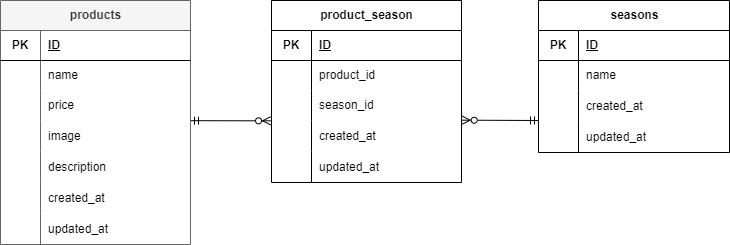

The diagram above was exported from draw.io. Its source (the exported page's mxGraphModel, read from the mxfile embedded in the PNG):
<mxGraphModel dx="134" dy="702" grid="1" gridSize="10" guides="1" tooltips="1" connect="1" arrows="1" fold="1" page="1" pageScale="1" pageWidth="827" pageHeight="1169" background="#FFFFFF" math="0" shadow="0">
  <root>
    <mxCell id="0" />
    <mxCell id="1" parent="0" />
    <mxCell id="81" value="" style="html=1;entryX=-0.005;entryY=0.075;entryDx=0;entryDy=0;entryPerimeter=0;endArrow=ERzeroToMany;endFill=0;rounded=0;startArrow=ERmandOne;startFill=0;" edge="1" parent="1">
      <mxGeometry relative="1" as="geometry">
        <mxPoint x="230" y="200.17637817766354" as="sourcePoint" />
        <mxPoint x="310.04999999999995" y="200.32500000000005" as="targetPoint" />
      </mxGeometry>
    </mxCell>
    <mxCell id="31" value="products" style="shape=table;startSize=30;container=1;collapsible=1;childLayout=tableLayout;fixedRows=1;rowLines=0;fontStyle=1;align=center;resizeLast=1;html=1;swimlaneFillColor=none;fillColor=#f5f5f5;fontColor=#333333;strokeColor=#666666;" vertex="1" parent="1">
      <mxGeometry x="40" y="80" width="190" height="244" as="geometry">
        <mxRectangle x="270" y="69" width="70" height="30" as="alternateBounds" />
      </mxGeometry>
    </mxCell>
    <mxCell id="32" value="" style="shape=tableRow;horizontal=0;startSize=0;swimlaneHead=0;swimlaneBody=0;fillColor=none;collapsible=0;dropTarget=0;points=[[0,0.5],[1,0.5]];portConstraint=eastwest;top=0;left=0;right=0;bottom=1;" vertex="1" parent="31">
      <mxGeometry y="30" width="190" height="30" as="geometry" />
    </mxCell>
    <mxCell id="33" value="PK" style="shape=partialRectangle;connectable=0;fillColor=none;top=0;left=0;bottom=0;right=0;fontStyle=1;overflow=hidden;whiteSpace=wrap;html=1;" vertex="1" parent="32">
      <mxGeometry width="40" height="30" as="geometry">
        <mxRectangle width="40" height="30" as="alternateBounds" />
      </mxGeometry>
    </mxCell>
    <mxCell id="34" value="ID" style="shape=partialRectangle;connectable=0;fillColor=none;top=0;left=0;bottom=0;right=0;align=left;spacingLeft=6;fontStyle=5;overflow=hidden;whiteSpace=wrap;html=1;" vertex="1" parent="32">
      <mxGeometry x="40" width="150" height="30" as="geometry">
        <mxRectangle width="150" height="30" as="alternateBounds" />
      </mxGeometry>
    </mxCell>
    <mxCell id="35" value="" style="shape=tableRow;horizontal=0;startSize=0;swimlaneHead=0;swimlaneBody=0;fillColor=none;collapsible=0;dropTarget=0;points=[[0,0.5],[1,0.5]];portConstraint=eastwest;top=0;left=0;right=0;bottom=0;" vertex="1" parent="31">
      <mxGeometry y="60" width="190" height="30" as="geometry" />
    </mxCell>
    <mxCell id="36" value="" style="shape=partialRectangle;connectable=0;fillColor=none;top=0;left=0;bottom=0;right=0;editable=1;overflow=hidden;whiteSpace=wrap;html=1;" vertex="1" parent="35">
      <mxGeometry width="40" height="30" as="geometry">
        <mxRectangle width="40" height="30" as="alternateBounds" />
      </mxGeometry>
    </mxCell>
    <mxCell id="37" value="name" style="shape=partialRectangle;connectable=0;fillColor=none;top=0;left=0;bottom=0;right=0;align=left;spacingLeft=6;overflow=hidden;whiteSpace=wrap;html=1;" vertex="1" parent="35">
      <mxGeometry x="40" width="150" height="30" as="geometry">
        <mxRectangle width="150" height="30" as="alternateBounds" />
      </mxGeometry>
    </mxCell>
    <mxCell id="38" value="" style="shape=tableRow;horizontal=0;startSize=0;swimlaneHead=0;swimlaneBody=0;fillColor=none;collapsible=0;dropTarget=0;points=[[0,0.5],[1,0.5]];portConstraint=eastwest;top=0;left=0;right=0;bottom=0;" vertex="1" parent="31">
      <mxGeometry y="90" width="190" height="30" as="geometry" />
    </mxCell>
    <mxCell id="39" value="" style="shape=partialRectangle;connectable=0;fillColor=none;top=0;left=0;bottom=0;right=0;editable=1;overflow=hidden;whiteSpace=wrap;html=1;" vertex="1" parent="38">
      <mxGeometry width="40" height="30" as="geometry">
        <mxRectangle width="40" height="30" as="alternateBounds" />
      </mxGeometry>
    </mxCell>
    <mxCell id="40" value="price" style="shape=partialRectangle;connectable=0;fillColor=none;top=0;left=0;bottom=0;right=0;align=left;spacingLeft=6;overflow=hidden;whiteSpace=wrap;html=1;" vertex="1" parent="38">
      <mxGeometry x="40" width="150" height="30" as="geometry">
        <mxRectangle width="150" height="30" as="alternateBounds" />
      </mxGeometry>
    </mxCell>
    <mxCell id="41" value="" style="shape=tableRow;horizontal=0;startSize=0;swimlaneHead=0;swimlaneBody=0;fillColor=none;collapsible=0;dropTarget=0;points=[[0,0.5],[1,0.5]];portConstraint=eastwest;top=0;left=0;right=0;bottom=0;" vertex="1" parent="31">
      <mxGeometry y="120" width="190" height="31" as="geometry" />
    </mxCell>
    <mxCell id="42" value="" style="shape=partialRectangle;connectable=0;fillColor=none;top=0;left=0;bottom=0;right=0;editable=1;overflow=hidden;whiteSpace=wrap;html=1;" vertex="1" parent="41">
      <mxGeometry width="40" height="31" as="geometry">
        <mxRectangle width="40" height="31" as="alternateBounds" />
      </mxGeometry>
    </mxCell>
    <mxCell id="43" value="image" style="shape=partialRectangle;connectable=0;fillColor=none;top=0;left=0;bottom=0;right=0;align=left;spacingLeft=6;overflow=hidden;whiteSpace=wrap;html=1;" vertex="1" parent="41">
      <mxGeometry x="40" width="150" height="31" as="geometry">
        <mxRectangle width="150" height="31" as="alternateBounds" />
      </mxGeometry>
    </mxCell>
    <mxCell id="50" value="" style="shape=tableRow;horizontal=0;startSize=0;swimlaneHead=0;swimlaneBody=0;fillColor=none;collapsible=0;dropTarget=0;points=[[0,0.5],[1,0.5]];portConstraint=eastwest;top=0;left=0;right=0;bottom=0;" vertex="1" parent="31">
      <mxGeometry y="151" width="190" height="31" as="geometry" />
    </mxCell>
    <mxCell id="51" value="" style="shape=partialRectangle;connectable=0;fillColor=none;top=0;left=0;bottom=0;right=0;editable=1;overflow=hidden;whiteSpace=wrap;html=1;" vertex="1" parent="50">
      <mxGeometry width="40" height="31" as="geometry">
        <mxRectangle width="40" height="31" as="alternateBounds" />
      </mxGeometry>
    </mxCell>
    <mxCell id="52" value="description" style="shape=partialRectangle;connectable=0;fillColor=none;top=0;left=0;bottom=0;right=0;align=left;spacingLeft=6;overflow=hidden;whiteSpace=wrap;html=1;" vertex="1" parent="50">
      <mxGeometry x="40" width="150" height="31" as="geometry">
        <mxRectangle width="150" height="31" as="alternateBounds" />
      </mxGeometry>
    </mxCell>
    <mxCell id="53" value="" style="shape=tableRow;horizontal=0;startSize=0;swimlaneHead=0;swimlaneBody=0;fillColor=none;collapsible=0;dropTarget=0;points=[[0,0.5],[1,0.5]];portConstraint=eastwest;top=0;left=0;right=0;bottom=0;" vertex="1" parent="31">
      <mxGeometry y="182" width="190" height="31" as="geometry" />
    </mxCell>
    <mxCell id="54" value="" style="shape=partialRectangle;connectable=0;fillColor=none;top=0;left=0;bottom=0;right=0;editable=1;overflow=hidden;whiteSpace=wrap;html=1;" vertex="1" parent="53">
      <mxGeometry width="40" height="31" as="geometry">
        <mxRectangle width="40" height="31" as="alternateBounds" />
      </mxGeometry>
    </mxCell>
    <mxCell id="55" value="created_at" style="shape=partialRectangle;connectable=0;fillColor=none;top=0;left=0;bottom=0;right=0;align=left;spacingLeft=6;overflow=hidden;whiteSpace=wrap;html=1;" vertex="1" parent="53">
      <mxGeometry x="40" width="150" height="31" as="geometry">
        <mxRectangle width="150" height="31" as="alternateBounds" />
      </mxGeometry>
    </mxCell>
    <mxCell id="56" value="" style="shape=tableRow;horizontal=0;startSize=0;swimlaneHead=0;swimlaneBody=0;fillColor=none;collapsible=0;dropTarget=0;points=[[0,0.5],[1,0.5]];portConstraint=eastwest;top=0;left=0;right=0;bottom=0;" vertex="1" parent="31">
      <mxGeometry y="213" width="190" height="31" as="geometry" />
    </mxCell>
    <mxCell id="57" value="" style="shape=partialRectangle;connectable=0;fillColor=none;top=0;left=0;bottom=0;right=0;editable=1;overflow=hidden;whiteSpace=wrap;html=1;" vertex="1" parent="56">
      <mxGeometry width="40" height="31" as="geometry">
        <mxRectangle width="40" height="31" as="alternateBounds" />
      </mxGeometry>
    </mxCell>
    <mxCell id="58" value="updated_at" style="shape=partialRectangle;connectable=0;fillColor=none;top=0;left=0;bottom=0;right=0;align=left;spacingLeft=6;overflow=hidden;whiteSpace=wrap;html=1;" vertex="1" parent="56">
      <mxGeometry x="40" width="150" height="31" as="geometry">
        <mxRectangle width="150" height="31" as="alternateBounds" />
      </mxGeometry>
    </mxCell>
    <mxCell id="157" value="" style="html=1;exitX=1.009;exitY=0.989;exitDx=0;exitDy=0;exitPerimeter=0;startArrow=ERzeroToMany;startFill=0;endArrow=ERmandOne;endFill=0;" edge="1" parent="1">
      <mxGeometry relative="1" as="geometry">
        <mxPoint x="501.71000000000004" y="199.66999999999996" as="sourcePoint" />
        <mxPoint x="578" y="200" as="targetPoint" />
      </mxGeometry>
    </mxCell>
    <mxCell id="59" value="product_season" style="shape=table;startSize=30;container=1;collapsible=1;childLayout=tableLayout;fixedRows=1;rowLines=0;fontStyle=1;align=center;resizeLast=1;html=1;" vertex="1" parent="1">
      <mxGeometry x="311" y="80" width="190" height="182" as="geometry">
        <mxRectangle x="270" y="69" width="70" height="30" as="alternateBounds" />
      </mxGeometry>
    </mxCell>
    <mxCell id="60" value="" style="shape=tableRow;horizontal=0;startSize=0;swimlaneHead=0;swimlaneBody=0;fillColor=none;collapsible=0;dropTarget=0;points=[[0,0.5],[1,0.5]];portConstraint=eastwest;top=0;left=0;right=0;bottom=1;" vertex="1" parent="59">
      <mxGeometry y="30" width="190" height="30" as="geometry" />
    </mxCell>
    <mxCell id="61" value="PK" style="shape=partialRectangle;connectable=0;fillColor=none;top=0;left=0;bottom=0;right=0;fontStyle=1;overflow=hidden;whiteSpace=wrap;html=1;" vertex="1" parent="60">
      <mxGeometry width="40" height="30" as="geometry">
        <mxRectangle width="40" height="30" as="alternateBounds" />
      </mxGeometry>
    </mxCell>
    <mxCell id="62" value="ID" style="shape=partialRectangle;connectable=0;fillColor=none;top=0;left=0;bottom=0;right=0;align=left;spacingLeft=6;fontStyle=5;overflow=hidden;whiteSpace=wrap;html=1;" vertex="1" parent="60">
      <mxGeometry x="40" width="150" height="30" as="geometry">
        <mxRectangle width="150" height="30" as="alternateBounds" />
      </mxGeometry>
    </mxCell>
    <mxCell id="63" value="" style="shape=tableRow;horizontal=0;startSize=0;swimlaneHead=0;swimlaneBody=0;fillColor=none;collapsible=0;dropTarget=0;points=[[0,0.5],[1,0.5]];portConstraint=eastwest;top=0;left=0;right=0;bottom=0;" vertex="1" parent="59">
      <mxGeometry y="60" width="190" height="30" as="geometry" />
    </mxCell>
    <mxCell id="64" value="" style="shape=partialRectangle;connectable=0;fillColor=none;top=0;left=0;bottom=0;right=0;editable=1;overflow=hidden;whiteSpace=wrap;html=1;" vertex="1" parent="63">
      <mxGeometry width="40" height="30" as="geometry">
        <mxRectangle width="40" height="30" as="alternateBounds" />
      </mxGeometry>
    </mxCell>
    <mxCell id="65" value="product_id" style="shape=partialRectangle;connectable=0;fillColor=none;top=0;left=0;bottom=0;right=0;align=left;spacingLeft=6;overflow=hidden;whiteSpace=wrap;html=1;" vertex="1" parent="63">
      <mxGeometry x="40" width="150" height="30" as="geometry">
        <mxRectangle width="150" height="30" as="alternateBounds" />
      </mxGeometry>
    </mxCell>
    <mxCell id="66" value="" style="shape=tableRow;horizontal=0;startSize=0;swimlaneHead=0;swimlaneBody=0;fillColor=none;collapsible=0;dropTarget=0;points=[[0,0.5],[1,0.5]];portConstraint=eastwest;top=0;left=0;right=0;bottom=0;" vertex="1" parent="59">
      <mxGeometry y="90" width="190" height="30" as="geometry" />
    </mxCell>
    <mxCell id="67" value="" style="shape=partialRectangle;connectable=0;fillColor=none;top=0;left=0;bottom=0;right=0;editable=1;overflow=hidden;whiteSpace=wrap;html=1;" vertex="1" parent="66">
      <mxGeometry width="40" height="30" as="geometry">
        <mxRectangle width="40" height="30" as="alternateBounds" />
      </mxGeometry>
    </mxCell>
    <mxCell id="68" value="season_id" style="shape=partialRectangle;connectable=0;fillColor=none;top=0;left=0;bottom=0;right=0;align=left;spacingLeft=6;overflow=hidden;whiteSpace=wrap;html=1;" vertex="1" parent="66">
      <mxGeometry x="40" width="150" height="30" as="geometry">
        <mxRectangle width="150" height="30" as="alternateBounds" />
      </mxGeometry>
    </mxCell>
    <mxCell id="75" value="" style="shape=tableRow;horizontal=0;startSize=0;swimlaneHead=0;swimlaneBody=0;fillColor=none;collapsible=0;dropTarget=0;points=[[0,0.5],[1,0.5]];portConstraint=eastwest;top=0;left=0;right=0;bottom=0;" vertex="1" parent="59">
      <mxGeometry y="120" width="190" height="31" as="geometry" />
    </mxCell>
    <mxCell id="76" value="" style="shape=partialRectangle;connectable=0;fillColor=none;top=0;left=0;bottom=0;right=0;editable=1;overflow=hidden;whiteSpace=wrap;html=1;" vertex="1" parent="75">
      <mxGeometry width="40" height="31" as="geometry">
        <mxRectangle width="40" height="31" as="alternateBounds" />
      </mxGeometry>
    </mxCell>
    <mxCell id="77" value="created_at" style="shape=partialRectangle;connectable=0;fillColor=none;top=0;left=0;bottom=0;right=0;align=left;spacingLeft=6;overflow=hidden;whiteSpace=wrap;html=1;" vertex="1" parent="75">
      <mxGeometry x="40" width="150" height="31" as="geometry">
        <mxRectangle width="150" height="31" as="alternateBounds" />
      </mxGeometry>
    </mxCell>
    <mxCell id="78" value="" style="shape=tableRow;horizontal=0;startSize=0;swimlaneHead=0;swimlaneBody=0;fillColor=none;collapsible=0;dropTarget=0;points=[[0,0.5],[1,0.5]];portConstraint=eastwest;top=0;left=0;right=0;bottom=0;" vertex="1" parent="59">
      <mxGeometry y="151" width="190" height="31" as="geometry" />
    </mxCell>
    <mxCell id="79" value="" style="shape=partialRectangle;connectable=0;fillColor=none;top=0;left=0;bottom=0;right=0;editable=1;overflow=hidden;whiteSpace=wrap;html=1;" vertex="1" parent="78">
      <mxGeometry width="40" height="31" as="geometry">
        <mxRectangle width="40" height="31" as="alternateBounds" />
      </mxGeometry>
    </mxCell>
    <mxCell id="80" value="updated_at" style="shape=partialRectangle;connectable=0;fillColor=none;top=0;left=0;bottom=0;right=0;align=left;spacingLeft=6;overflow=hidden;whiteSpace=wrap;html=1;" vertex="1" parent="78">
      <mxGeometry x="40" width="150" height="31" as="geometry">
        <mxRectangle width="150" height="31" as="alternateBounds" />
      </mxGeometry>
    </mxCell>
    <mxCell id="141" value="seasons" style="shape=table;startSize=30;container=1;collapsible=1;childLayout=tableLayout;fixedRows=1;rowLines=0;fontStyle=1;align=center;resizeLast=1;html=1;flipH=1;" vertex="1" parent="1">
      <mxGeometry x="578" y="80" width="191" height="152" as="geometry">
        <mxRectangle x="270" y="69" width="70" height="30" as="alternateBounds" />
      </mxGeometry>
    </mxCell>
    <mxCell id="142" value="" style="shape=tableRow;horizontal=0;startSize=0;swimlaneHead=0;swimlaneBody=0;fillColor=none;collapsible=0;dropTarget=0;points=[[0,0.5],[1,0.5]];portConstraint=eastwest;top=0;left=0;right=0;bottom=1;" vertex="1" parent="141">
      <mxGeometry y="30" width="191" height="30" as="geometry" />
    </mxCell>
    <mxCell id="143" value="PK" style="shape=partialRectangle;connectable=0;fillColor=none;top=0;left=0;bottom=0;right=0;fontStyle=1;overflow=hidden;whiteSpace=wrap;html=1;" vertex="1" parent="142">
      <mxGeometry width="40" height="30" as="geometry">
        <mxRectangle width="40" height="30" as="alternateBounds" />
      </mxGeometry>
    </mxCell>
    <mxCell id="144" value="ID" style="shape=partialRectangle;connectable=0;fillColor=none;top=0;left=0;bottom=0;right=0;align=left;spacingLeft=6;fontStyle=5;overflow=hidden;whiteSpace=wrap;html=1;" vertex="1" parent="142">
      <mxGeometry x="40" width="151" height="30" as="geometry">
        <mxRectangle width="151" height="30" as="alternateBounds" />
      </mxGeometry>
    </mxCell>
    <mxCell id="145" value="" style="shape=tableRow;horizontal=0;startSize=0;swimlaneHead=0;swimlaneBody=0;fillColor=none;collapsible=0;dropTarget=0;points=[[0,0.5],[1,0.5]];portConstraint=eastwest;top=0;left=0;right=0;bottom=0;" vertex="1" parent="141">
      <mxGeometry y="60" width="191" height="30" as="geometry" />
    </mxCell>
    <mxCell id="146" value="" style="shape=partialRectangle;connectable=0;fillColor=none;top=0;left=0;bottom=0;right=0;editable=1;overflow=hidden;whiteSpace=wrap;html=1;" vertex="1" parent="145">
      <mxGeometry width="40" height="30" as="geometry">
        <mxRectangle width="40" height="30" as="alternateBounds" />
      </mxGeometry>
    </mxCell>
    <mxCell id="147" value="name" style="shape=partialRectangle;connectable=0;fillColor=none;top=0;left=0;bottom=0;right=0;align=left;spacingLeft=6;overflow=hidden;whiteSpace=wrap;html=1;" vertex="1" parent="145">
      <mxGeometry x="40" width="151" height="30" as="geometry">
        <mxRectangle width="151" height="30" as="alternateBounds" />
      </mxGeometry>
    </mxCell>
    <mxCell id="151" value="" style="shape=tableRow;horizontal=0;startSize=0;swimlaneHead=0;swimlaneBody=0;fillColor=none;collapsible=0;dropTarget=0;points=[[0,0.5],[1,0.5]];portConstraint=eastwest;top=0;left=0;right=0;bottom=0;" vertex="1" parent="141">
      <mxGeometry y="90" width="191" height="31" as="geometry" />
    </mxCell>
    <mxCell id="152" value="" style="shape=partialRectangle;connectable=0;fillColor=none;top=0;left=0;bottom=0;right=0;editable=1;overflow=hidden;whiteSpace=wrap;html=1;" vertex="1" parent="151">
      <mxGeometry width="40" height="31" as="geometry">
        <mxRectangle width="40" height="31" as="alternateBounds" />
      </mxGeometry>
    </mxCell>
    <mxCell id="153" value="created_at" style="shape=partialRectangle;connectable=0;fillColor=none;top=0;left=0;bottom=0;right=0;align=left;spacingLeft=6;overflow=hidden;whiteSpace=wrap;html=1;" vertex="1" parent="151">
      <mxGeometry x="40" width="151" height="31" as="geometry">
        <mxRectangle width="151" height="31" as="alternateBounds" />
      </mxGeometry>
    </mxCell>
    <mxCell id="154" value="" style="shape=tableRow;horizontal=0;startSize=0;swimlaneHead=0;swimlaneBody=0;fillColor=none;collapsible=0;dropTarget=0;points=[[0,0.5],[1,0.5]];portConstraint=eastwest;top=0;left=0;right=0;bottom=0;" vertex="1" parent="141">
      <mxGeometry y="121" width="191" height="31" as="geometry" />
    </mxCell>
    <mxCell id="155" value="" style="shape=partialRectangle;connectable=0;fillColor=none;top=0;left=0;bottom=0;right=0;editable=1;overflow=hidden;whiteSpace=wrap;html=1;" vertex="1" parent="154">
      <mxGeometry width="40" height="31" as="geometry">
        <mxRectangle width="40" height="31" as="alternateBounds" />
      </mxGeometry>
    </mxCell>
    <mxCell id="156" value="updated_at" style="shape=partialRectangle;connectable=0;fillColor=none;top=0;left=0;bottom=0;right=0;align=left;spacingLeft=6;overflow=hidden;whiteSpace=wrap;html=1;" vertex="1" parent="154">
      <mxGeometry x="40" width="151" height="31" as="geometry">
        <mxRectangle width="151" height="31" as="alternateBounds" />
      </mxGeometry>
    </mxCell>
  </root>
</mxGraphModel>